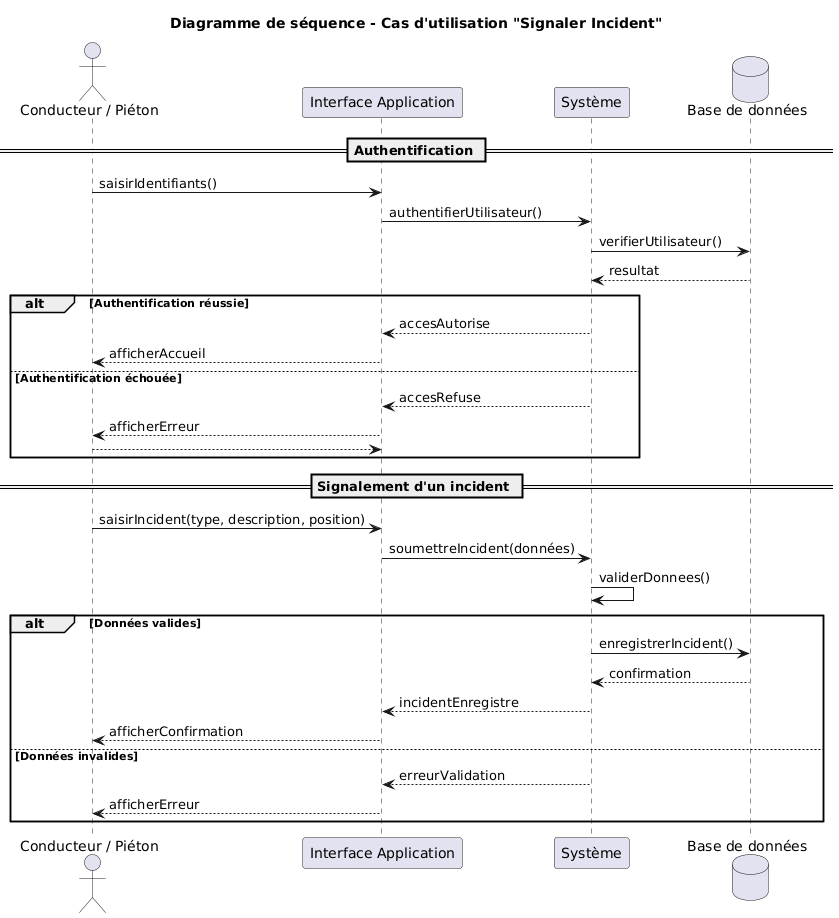

The diagram above was rendered by PlantUML. Its source (embedded in the PNG):
@startuml
title Diagramme de séquence - Cas d'utilisation "Signaler Incident"

actor "Conducteur / Piéton" as User

participant "Interface Application" as UI
participant "Système" as System
database "Base de données" as DB

== Authentification ==
User -> UI : saisirIdentifiants()
UI -> System : authentifierUtilisateur()
System -> DB : verifierUtilisateur()
DB --> System : resultat

alt Authentification réussie
    System --> UI : accesAutorise
    UI --> User : afficherAccueil
else Authentification échouée
    System --> UI : accesRefuse
    UI --> User : afficherErreur
    return
end

== Signalement d'un incident ==
User -> UI : saisirIncident(type, description, position)
UI -> System : soumettreIncident(données)

System -> System : validerDonnees()

alt Données valides
    System -> DB : enregistrerIncident()
    DB --> System : confirmation

    System --> UI : incidentEnregistre
    UI --> User : afficherConfirmation

else Données invalides
    System --> UI : erreurValidation
    UI --> User : afficherErreur
end
@enduml